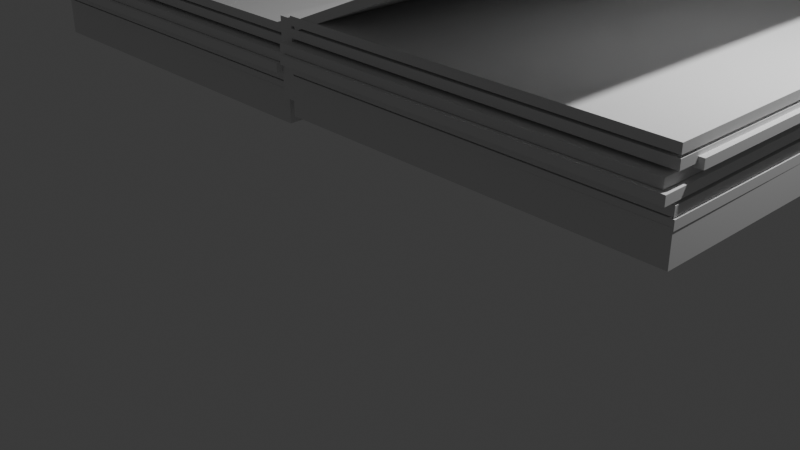 # Source: boek.blend  (saved by Blender 4.0.36; exported with 4.5.12 LTS)
import bpy
from mathutils import Matrix  # noqa: F401  (used for matrix-valued properties, if any)

bpy.ops.wm.read_factory_settings(use_empty=True)
scene = bpy.context.scene
scene.name = 'Scene'

# ---- collections
col_collection = bpy.data.collections.new('Collection'); scene.collection.children.link(col_collection)

# ---- world
world_world = bpy.data.worlds.new('World'); scene.world = world_world
world_world.use_nodes = True; world_world.node_tree.nodes.clear()
_N = world_world.node_tree.nodes; _L = world_world.node_tree.links
n0 = _N.new('ShaderNodeOutputWorld'); n0.name = 'World Output'; n0.location = (300, 300)
n1 = _N.new('ShaderNodeBackground'); n1.name = 'Background'; n1.location = (10, 300)
n1.inputs[0].default_value = (0.05088, 0.05088, 0.05088, 1.0)
_L.new(n1.outputs[0], n0.inputs[0])
n0.is_active_output = True
world_world.color = (0.05088, 0.05088, 0.05088)
world_world.use_sun_shadow = False
world_world.sun_shadow_jitter_overblur = 0.0

# ---- cameras
cam_camera = bpy.data.cameras.new('Camera')
cam_camera.clip_end = 100.0
cam_camera.ortho_scale = 7.314

# ---- lights
light_light = bpy.data.lights.new('Light', 'POINT')
light_light.transmission_factor = 0.0
light_light.use_soft_falloff = False
light_light.energy = 1000.0
light_light.shadow_soft_size = 0.1
light_light.shadow_maximum_resolution = 0.006
light_light.use_absolute_resolution = True

# ---- meshes
me_cube_016 = bpy.data.meshes.new('Cube.016')
me_cube_016.from_pydata([(-2.306, -2.295, -0.1868), (-2.306, -2.295, 0.1868), (-2.306, 2.295, -0.1868), (-2.306, 2.295, 0.1868), (2.306, -2.295, -0.1868), (2.306, -2.295, 0.1868), (2.306, 2.295, -0.1868), (2.306, 2.295, 0.1868)], [], [(0, 1, 3, 2), (2, 3, 7, 6), (6, 7, 5, 4), (4, 5, 1, 0), (2, 6, 4, 0), (7, 3, 1, 5)])
_uv = me_cube_016.uv_layers.new(name='UVMap')
_uv.uv.foreach_set('vector', [0.375, 0.0, 0.625, 0.0, 0.625, 0.25, 0.375, 0.25, 0.375, 0.25, 0.625, 0.25, 0.625, 0.5, 0.375, 0.5, 0.375, 0.5, 0.625, 0.5, 0.625, 0.75, 0.375, 0.75, 0.375, 0.75, 0.625, 0.75, 0.625, 1.0, 0.375, 1.0, 0.125, 0.5, 0.375, 0.5, 0.375, 0.75, 0.125, 0.75, 0.625, 0.5, 0.875, 0.5, 0.875, 0.75, 0.625, 0.75])
me_cube_016.update()
me_cube_018 = bpy.data.meshes.new('Cube.018')
me_cube_018.from_pydata([(-2.289, -0.4371, -0.08537), (-2.289, -0.4371, 0.08537), (-2.289, 0.4371, -0.08537), (-2.289, 0.4371, 0.08537), (2.289, -0.4371, -0.08537), (2.289, -0.4371, 0.08537), (2.289, 0.4371, -0.08537), (2.289, 0.4371, 0.08537)], [], [(0, 1, 3, 2), (2, 3, 7, 6), (6, 7, 5, 4), (4, 5, 1, 0), (2, 6, 4, 0), (7, 3, 1, 5)])
_uv = me_cube_018.uv_layers.new(name='UVMap')
_uv.uv.foreach_set('vector', [0.375, 0.0, 0.625, 0.0, 0.625, 0.25, 0.375, 0.25, 0.375, 0.25, 0.625, 0.25, 0.625, 0.5, 0.375, 0.5, 0.375, 0.5, 0.625, 0.5, 0.625, 0.75, 0.375, 0.75, 0.375, 0.75, 0.625, 0.75, 0.625, 1.0, 0.375, 1.0, 0.125, 0.5, 0.375, 0.5, 0.375, 0.75, 0.125, 0.75, 0.625, 0.5, 0.875, 0.5, 0.875, 0.75, 0.625, 0.75])
me_cube_018.update()
me_cube_019 = bpy.data.meshes.new('Cube.019')
me_cube_019.from_pydata([(-2.306, -2.295, -0.1868), (-2.306, -2.295, 0.1868), (-2.306, 2.295, -0.1868), (-2.306, 2.295, 0.1868), (2.306, -2.295, -0.1868), (2.306, -2.295, 0.1868), (2.306, 2.295, -0.1868), (2.306, 2.295, 0.1868)], [], [(0, 1, 3, 2), (2, 3, 7, 6), (6, 7, 5, 4), (4, 5, 1, 0), (2, 6, 4, 0), (7, 3, 1, 5)])
_uv = me_cube_019.uv_layers.new(name='UVMap')
_uv.uv.foreach_set('vector', [0.375, 0.0, 0.625, 0.0, 0.625, 0.25, 0.375, 0.25, 0.375, 0.25, 0.625, 0.25, 0.625, 0.5, 0.375, 0.5, 0.375, 0.5, 0.625, 0.5, 0.625, 0.75, 0.375, 0.75, 0.375, 0.75, 0.625, 0.75, 0.625, 1.0, 0.375, 1.0, 0.125, 0.5, 0.375, 0.5, 0.375, 0.75, 0.125, 0.75, 0.625, 0.5, 0.875, 0.5, 0.875, 0.75, 0.625, 0.75])
me_cube_019.update()
me_cube_020 = bpy.data.meshes.new('Cube.020')
me_cube_020.from_pydata([(-2.306, -2.295, -0.1868), (-2.306, -2.295, 0.1868), (-2.306, 2.295, -0.1868), (-2.306, 2.295, 0.1868), (2.306, -2.295, -0.1868), (2.306, -2.295, 0.1868), (2.306, 2.295, -0.1868), (2.306, 2.295, 0.1868)], [], [(0, 1, 3, 2), (2, 3, 7, 6), (6, 7, 5, 4), (4, 5, 1, 0), (2, 6, 4, 0), (7, 3, 1, 5)])
_uv = me_cube_020.uv_layers.new(name='UVMap')
_uv.uv.foreach_set('vector', [0.375, 0.0, 0.625, 0.0, 0.625, 0.25, 0.375, 0.25, 0.375, 0.25, 0.625, 0.25, 0.625, 0.5, 0.375, 0.5, 0.375, 0.5, 0.625, 0.5, 0.625, 0.75, 0.375, 0.75, 0.375, 0.75, 0.625, 0.75, 0.625, 1.0, 0.375, 1.0, 0.125, 0.5, 0.375, 0.5, 0.375, 0.75, 0.125, 0.75, 0.625, 0.5, 0.875, 0.5, 0.875, 0.75, 0.625, 0.75])
me_cube_020.update()
me_cube_021 = bpy.data.meshes.new('Cube.021')
me_cube_021.from_pydata([(-2.306, -2.295, -0.1868), (-2.306, -2.295, 0.1868), (-2.306, 2.295, -0.1868), (-2.306, 2.295, 0.1868), (2.306, -2.295, -0.1868), (2.306, -2.295, 0.1868), (2.306, 2.295, -0.1868), (2.306, 2.295, 0.1868)], [], [(0, 1, 3, 2), (2, 3, 7, 6), (6, 7, 5, 4), (4, 5, 1, 0), (2, 6, 4, 0), (7, 3, 1, 5)])
_uv = me_cube_021.uv_layers.new(name='UVMap')
_uv.uv.foreach_set('vector', [0.375, 0.0, 0.625, 0.0, 0.625, 0.25, 0.375, 0.25, 0.375, 0.25, 0.625, 0.25, 0.625, 0.5, 0.375, 0.5, 0.375, 0.5, 0.625, 0.5, 0.625, 0.75, 0.375, 0.75, 0.375, 0.75, 0.625, 0.75, 0.625, 1.0, 0.375, 1.0, 0.125, 0.5, 0.375, 0.5, 0.375, 0.75, 0.125, 0.75, 0.625, 0.5, 0.875, 0.5, 0.875, 0.75, 0.625, 0.75])
me_cube_021.update()
me_cube_022 = bpy.data.meshes.new('Cube.022')
me_cube_022.from_pydata([(-2.306, -2.295, -0.1868), (-2.306, -2.295, 0.1868), (-2.306, 2.295, -0.1868), (-2.306, 2.295, 0.1868), (2.306, -2.295, -0.1868), (2.306, -2.295, 0.1868), (2.306, 2.295, -0.1868), (2.306, 2.295, 0.1868)], [], [(0, 1, 3, 2), (2, 3, 7, 6), (6, 7, 5, 4), (4, 5, 1, 0), (2, 6, 4, 0), (7, 3, 1, 5)])
_uv = me_cube_022.uv_layers.new(name='UVMap')
_uv.uv.foreach_set('vector', [0.375, 0.0, 0.625, 0.0, 0.625, 0.25, 0.375, 0.25, 0.375, 0.25, 0.625, 0.25, 0.625, 0.5, 0.375, 0.5, 0.375, 0.5, 0.625, 0.5, 0.625, 0.75, 0.375, 0.75, 0.375, 0.75, 0.625, 0.75, 0.625, 1.0, 0.375, 1.0, 0.125, 0.5, 0.375, 0.5, 0.375, 0.75, 0.125, 0.75, 0.625, 0.5, 0.875, 0.5, 0.875, 0.75, 0.625, 0.75])
me_cube_022.update()
me_cube_023 = bpy.data.meshes.new('Cube.023')
me_cube_023.from_pydata([(-2.306, -2.295, -0.1868), (-2.306, -2.295, 0.1868), (-2.306, 2.295, -0.1868), (-2.306, 2.295, 0.1868), (2.306, -2.295, -0.1868), (2.306, -2.295, 0.1868), (2.306, 2.295, -0.1868), (2.306, 2.295, 0.1868)], [], [(0, 1, 3, 2), (2, 3, 7, 6), (6, 7, 5, 4), (4, 5, 1, 0), (2, 6, 4, 0), (7, 3, 1, 5)])
_uv = me_cube_023.uv_layers.new(name='UVMap')
_uv.uv.foreach_set('vector', [0.375, 0.0, 0.625, 0.0, 0.625, 0.25, 0.375, 0.25, 0.375, 0.25, 0.625, 0.25, 0.625, 0.5, 0.375, 0.5, 0.375, 0.5, 0.625, 0.5, 0.625, 0.75, 0.375, 0.75, 0.375, 0.75, 0.625, 0.75, 0.625, 1.0, 0.375, 1.0, 0.125, 0.5, 0.375, 0.5, 0.375, 0.75, 0.125, 0.75, 0.625, 0.5, 0.875, 0.5, 0.875, 0.75, 0.625, 0.75])
me_cube_023.update()
me_cube_024 = bpy.data.meshes.new('Cube.024')
me_cube_024.from_pydata([(-2.306, -2.295, -0.1868), (-2.306, -2.295, 0.1868), (-2.306, 2.295, -0.1868), (-2.306, 2.295, 0.1868), (2.306, -2.295, -0.1868), (2.306, -2.295, 0.1868), (2.306, 2.295, -0.1868), (2.306, 2.295, 0.1868)], [], [(0, 1, 3, 2), (2, 3, 7, 6), (6, 7, 5, 4), (4, 5, 1, 0), (2, 6, 4, 0), (7, 3, 1, 5)])
_uv = me_cube_024.uv_layers.new(name='UVMap')
_uv.uv.foreach_set('vector', [0.375, 0.0, 0.625, 0.0, 0.625, 0.25, 0.375, 0.25, 0.375, 0.25, 0.625, 0.25, 0.625, 0.5, 0.375, 0.5, 0.375, 0.5, 0.625, 0.5, 0.625, 0.75, 0.375, 0.75, 0.375, 0.75, 0.625, 0.75, 0.625, 1.0, 0.375, 1.0, 0.125, 0.5, 0.375, 0.5, 0.375, 0.75, 0.125, 0.75, 0.625, 0.5, 0.875, 0.5, 0.875, 0.75, 0.625, 0.75])
me_cube_024.update()
me_cube_025 = bpy.data.meshes.new('Cube.025')
me_cube_025.from_pydata([(-2.306, -2.295, -0.1868), (-2.306, -2.295, 0.1868), (-2.306, 2.295, -0.1868), (-2.306, 2.295, 0.1868), (2.306, -2.295, -0.1868), (2.306, -2.295, 0.1868), (2.306, 2.295, -0.1868), (2.306, 2.295, 0.1868)], [], [(0, 1, 3, 2), (2, 3, 7, 6), (6, 7, 5, 4), (4, 5, 1, 0), (2, 6, 4, 0), (7, 3, 1, 5)])
_uv = me_cube_025.uv_layers.new(name='UVMap')
_uv.uv.foreach_set('vector', [0.375, 0.0, 0.625, 0.0, 0.625, 0.25, 0.375, 0.25, 0.375, 0.25, 0.625, 0.25, 0.625, 0.5, 0.375, 0.5, 0.375, 0.5, 0.625, 0.5, 0.625, 0.75, 0.375, 0.75, 0.375, 0.75, 0.625, 0.75, 0.625, 1.0, 0.375, 1.0, 0.125, 0.5, 0.375, 0.5, 0.375, 0.75, 0.125, 0.75, 0.625, 0.5, 0.875, 0.5, 0.875, 0.75, 0.625, 0.75])
me_cube_025.update()
me_cube_026 = bpy.data.meshes.new('Cube.026')
me_cube_026.from_pydata([(-2.306, -2.295, -0.1868), (-2.306, -2.295, 0.1868), (-2.306, 2.295, -0.1868), (-2.306, 2.295, 0.1868), (2.306, -2.295, -0.1868), (2.306, -2.295, 0.1868), (2.306, 2.295, -0.1868), (2.306, 2.295, 0.1868)], [], [(0, 1, 3, 2), (2, 3, 7, 6), (6, 7, 5, 4), (4, 5, 1, 0), (2, 6, 4, 0), (7, 3, 1, 5)])
_uv = me_cube_026.uv_layers.new(name='UVMap')
_uv.uv.foreach_set('vector', [0.375, 0.0, 0.625, 0.0, 0.625, 0.25, 0.375, 0.25, 0.375, 0.25, 0.625, 0.25, 0.625, 0.5, 0.375, 0.5, 0.375, 0.5, 0.625, 0.5, 0.625, 0.75, 0.375, 0.75, 0.375, 0.75, 0.625, 0.75, 0.625, 1.0, 0.375, 1.0, 0.125, 0.5, 0.375, 0.5, 0.375, 0.75, 0.125, 0.75, 0.625, 0.5, 0.875, 0.5, 0.875, 0.75, 0.625, 0.75])
me_cube_026.update()
me_cube_027 = bpy.data.meshes.new('Cube.027')
me_cube_027.from_pydata([(-2.306, -2.295, -0.1868), (-2.306, -2.295, 0.1868), (-2.306, 2.295, -0.1868), (-2.306, 2.295, 0.1868), (2.306, -2.295, -0.1868), (2.306, -2.295, 0.1868), (2.306, 2.295, -0.1868), (2.306, 2.295, 0.1868)], [], [(0, 1, 3, 2), (2, 3, 7, 6), (6, 7, 5, 4), (4, 5, 1, 0), (2, 6, 4, 0), (7, 3, 1, 5)])
_uv = me_cube_027.uv_layers.new(name='UVMap')
_uv.uv.foreach_set('vector', [0.375, 0.0, 0.625, 0.0, 0.625, 0.25, 0.375, 0.25, 0.375, 0.25, 0.625, 0.25, 0.625, 0.5, 0.375, 0.5, 0.375, 0.5, 0.625, 0.5, 0.625, 0.75, 0.375, 0.75, 0.375, 0.75, 0.625, 0.75, 0.625, 1.0, 0.375, 1.0, 0.125, 0.5, 0.375, 0.5, 0.375, 0.75, 0.125, 0.75, 0.625, 0.5, 0.875, 0.5, 0.875, 0.75, 0.625, 0.75])
me_cube_027.update()
me_cube_028 = bpy.data.meshes.new('Cube.028')
me_cube_028.from_pydata([(-2.306, -2.295, -0.1868), (-2.306, -2.295, 0.1868), (-2.306, 2.295, -0.1868), (-2.306, 2.295, 0.1868), (2.306, -2.295, -0.1868), (2.306, -2.295, 0.1868), (2.306, 2.295, -0.1868), (2.306, 2.295, 0.1868)], [], [(0, 1, 3, 2), (2, 3, 7, 6), (6, 7, 5, 4), (4, 5, 1, 0), (2, 6, 4, 0), (7, 3, 1, 5)])
_uv = me_cube_028.uv_layers.new(name='UVMap')
_uv.uv.foreach_set('vector', [0.375, 0.0, 0.625, 0.0, 0.625, 0.25, 0.375, 0.25, 0.375, 0.25, 0.625, 0.25, 0.625, 0.5, 0.375, 0.5, 0.375, 0.5, 0.625, 0.5, 0.625, 0.75, 0.375, 0.75, 0.375, 0.75, 0.625, 0.75, 0.625, 1.0, 0.375, 1.0, 0.125, 0.5, 0.375, 0.5, 0.375, 0.75, 0.125, 0.75, 0.625, 0.5, 0.875, 0.5, 0.875, 0.75, 0.625, 0.75])
me_cube_028.update()
me_cube_029 = bpy.data.meshes.new('Cube.029')
me_cube_029.from_pydata([(-2.306, -2.295, -0.1868), (-2.306, -2.295, 0.1868), (-2.306, 2.295, -0.1868), (-2.306, 2.295, 0.1868), (2.306, -2.295, -0.1868), (2.306, -2.295, 0.1868), (2.306, 2.295, -0.1868), (2.306, 2.295, 0.1868)], [], [(0, 1, 3, 2), (2, 3, 7, 6), (6, 7, 5, 4), (4, 5, 1, 0), (2, 6, 4, 0), (7, 3, 1, 5)])
_uv = me_cube_029.uv_layers.new(name='UVMap')
_uv.uv.foreach_set('vector', [0.375, 0.0, 0.625, 0.0, 0.625, 0.25, 0.375, 0.25, 0.375, 0.25, 0.625, 0.25, 0.625, 0.5, 0.375, 0.5, 0.375, 0.5, 0.625, 0.5, 0.625, 0.75, 0.375, 0.75, 0.375, 0.75, 0.625, 0.75, 0.625, 1.0, 0.375, 1.0, 0.125, 0.5, 0.375, 0.5, 0.375, 0.75, 0.125, 0.75, 0.625, 0.5, 0.875, 0.5, 0.875, 0.75, 0.625, 0.75])
me_cube_029.update()
me_cube_030 = bpy.data.meshes.new('Cube.030')
me_cube_030.from_pydata([(-2.306, -2.295, -0.1868), (-2.306, -2.295, 0.1868), (-2.306, 2.295, -0.1868), (-2.306, 2.295, 0.1868), (2.306, -2.295, -0.1868), (2.306, -2.295, 0.1868), (2.306, 2.295, -0.1868), (2.306, 2.295, 0.1868)], [], [(0, 1, 3, 2), (2, 3, 7, 6), (6, 7, 5, 4), (4, 5, 1, 0), (2, 6, 4, 0), (7, 3, 1, 5)])
_uv = me_cube_030.uv_layers.new(name='UVMap')
_uv.uv.foreach_set('vector', [0.375, 0.0, 0.625, 0.0, 0.625, 0.25, 0.375, 0.25, 0.375, 0.25, 0.625, 0.25, 0.625, 0.5, 0.375, 0.5, 0.375, 0.5, 0.625, 0.5, 0.625, 0.75, 0.375, 0.75, 0.375, 0.75, 0.625, 0.75, 0.625, 1.0, 0.375, 1.0, 0.125, 0.5, 0.375, 0.5, 0.375, 0.75, 0.125, 0.75, 0.625, 0.5, 0.875, 0.5, 0.875, 0.75, 0.625, 0.75])
me_cube_030.update()
me_cube_031 = bpy.data.meshes.new('Cube.031')
me_cube_031.from_pydata([(-2.306, -2.295, -0.1868), (-2.306, -2.295, 0.1868), (-2.306, 2.295, -0.1868), (-2.306, 2.295, 0.1868), (2.306, -2.295, -0.1868), (2.306, -2.295, 0.1868), (2.306, 2.295, -0.1868), (2.306, 2.295, 0.1868)], [], [(0, 1, 3, 2), (2, 3, 7, 6), (6, 7, 5, 4), (4, 5, 1, 0), (2, 6, 4, 0), (7, 3, 1, 5)])
_uv = me_cube_031.uv_layers.new(name='UVMap')
_uv.uv.foreach_set('vector', [0.375, 0.0, 0.625, 0.0, 0.625, 0.25, 0.375, 0.25, 0.375, 0.25, 0.625, 0.25, 0.625, 0.5, 0.375, 0.5, 0.375, 0.5, 0.625, 0.5, 0.625, 0.75, 0.375, 0.75, 0.375, 0.75, 0.625, 0.75, 0.625, 1.0, 0.375, 1.0, 0.125, 0.5, 0.375, 0.5, 0.375, 0.75, 0.125, 0.75, 0.625, 0.5, 0.875, 0.5, 0.875, 0.75, 0.625, 0.75])
me_cube_031.update()
me_cube_032 = bpy.data.meshes.new('Cube.032')
me_cube_032.from_pydata([(-2.306, -2.295, -0.1868), (-2.306, -2.295, 0.1868), (-2.306, 2.295, -0.1868), (-2.306, 2.295, 0.1868), (2.306, -2.295, -0.1868), (2.306, -2.295, 0.1868), (2.306, 2.295, -0.1868), (2.306, 2.295, 0.1868)], [], [(0, 1, 3, 2), (2, 3, 7, 6), (6, 7, 5, 4), (4, 5, 1, 0), (2, 6, 4, 0), (7, 3, 1, 5)])
_uv = me_cube_032.uv_layers.new(name='UVMap')
_uv.uv.foreach_set('vector', [0.375, 0.0, 0.625, 0.0, 0.625, 0.25, 0.375, 0.25, 0.375, 0.25, 0.625, 0.25, 0.625, 0.5, 0.375, 0.5, 0.375, 0.5, 0.625, 0.5, 0.625, 0.75, 0.375, 0.75, 0.375, 0.75, 0.625, 0.75, 0.625, 1.0, 0.375, 1.0, 0.125, 0.5, 0.375, 0.5, 0.375, 0.75, 0.125, 0.75, 0.625, 0.5, 0.875, 0.5, 0.875, 0.75, 0.625, 0.75])
me_cube_032.update()
me_cube_033 = bpy.data.meshes.new('Cube.033')
me_cube_033.from_pydata([(-2.306, -2.295, -0.1868), (-2.306, -2.295, 0.1868), (-2.306, 2.295, -0.1868), (-2.306, 2.295, 0.1868), (2.306, -2.295, -0.1868), (2.306, -2.295, 0.1868), (2.306, 2.295, -0.1868), (2.306, 2.295, 0.1868)], [], [(0, 1, 3, 2), (2, 3, 7, 6), (6, 7, 5, 4), (4, 5, 1, 0), (2, 6, 4, 0), (7, 3, 1, 5)])
_uv = me_cube_033.uv_layers.new(name='UVMap')
_uv.uv.foreach_set('vector', [0.375, 0.0, 0.625, 0.0, 0.625, 0.25, 0.375, 0.25, 0.375, 0.25, 0.625, 0.25, 0.625, 0.5, 0.375, 0.5, 0.375, 0.5, 0.625, 0.5, 0.625, 0.75, 0.375, 0.75, 0.375, 0.75, 0.625, 0.75, 0.625, 1.0, 0.375, 1.0, 0.125, 0.5, 0.375, 0.5, 0.375, 0.75, 0.125, 0.75, 0.625, 0.5, 0.875, 0.5, 0.875, 0.75, 0.625, 0.75])
me_cube_033.update()
me_cube_034 = bpy.data.meshes.new('Cube.034')
me_cube_034.from_pydata([(-2.306, -2.295, -0.1868), (-2.306, -2.295, 0.1868), (-2.306, 2.295, -0.1868), (-2.306, 2.295, 0.1868), (2.306, -2.295, -0.1868), (2.306, -2.295, 0.1868), (2.306, 2.295, -0.1868), (2.306, 2.295, 0.1868)], [], [(0, 1, 3, 2), (2, 3, 7, 6), (6, 7, 5, 4), (4, 5, 1, 0), (2, 6, 4, 0), (7, 3, 1, 5)])
_uv = me_cube_034.uv_layers.new(name='UVMap')
_uv.uv.foreach_set('vector', [0.375, 0.0, 0.625, 0.0, 0.625, 0.25, 0.375, 0.25, 0.375, 0.25, 0.625, 0.25, 0.625, 0.5, 0.375, 0.5, 0.375, 0.5, 0.625, 0.5, 0.625, 0.75, 0.375, 0.75, 0.375, 0.75, 0.625, 0.75, 0.625, 1.0, 0.375, 1.0, 0.125, 0.5, 0.375, 0.5, 0.375, 0.75, 0.125, 0.75, 0.625, 0.5, 0.875, 0.5, 0.875, 0.75, 0.625, 0.75])
me_cube_034.update()

# ---- objects
ob_light = bpy.data.objects.new('Light', light_light)
ob_camera = bpy.data.objects.new('Camera', cam_camera)
ob_cube_001 = bpy.data.objects.new('Cube.001', me_cube_016)
ob_cube_002 = bpy.data.objects.new('Cube.002', me_cube_018)
ob_cube_003 = bpy.data.objects.new('Cube.003', me_cube_019)
ob_cube_004 = bpy.data.objects.new('Cube.004', me_cube_020)
ob_cube_005 = bpy.data.objects.new('Cube.005', me_cube_021)
ob_cube_006 = bpy.data.objects.new('Cube.006', me_cube_022)
ob_cube_007 = bpy.data.objects.new('Cube.007', me_cube_023)
ob_cube_008 = bpy.data.objects.new('Cube.008', me_cube_024)
ob_cube_009 = bpy.data.objects.new('Cube.009', me_cube_025)
ob_cube_010 = bpy.data.objects.new('Cube.010', me_cube_026)
ob_cube_011 = bpy.data.objects.new('Cube.011', me_cube_027)
ob_cube_012 = bpy.data.objects.new('Cube.012', me_cube_028)
ob_cube_013 = bpy.data.objects.new('Cube.013', me_cube_029)
ob_cube_014 = bpy.data.objects.new('Cube.014', me_cube_030)
ob_cube_015 = bpy.data.objects.new('Cube.015', me_cube_031)
ob_cube_016 = bpy.data.objects.new('Cube.016', me_cube_032)
ob_cube_017 = bpy.data.objects.new('Cube.017', me_cube_033)
ob_cube_018 = bpy.data.objects.new('Cube.018', me_cube_034)

# ---- transforms, parenting, visibility, modifiers, constraints
ob_light.location = (4.076, 1.352, 5.904)
ob_light.rotation_euler = (0.6503, 0.05522, 1.866)
ob_light.scale = (1.159, 1.008, 1.009)
ob_light.lock_rotations_4d = False
ob_light.empty_display_type = 'ARROWS'
ob_light.color = (0.0, 0.0, 0.0, 0.0)
ob_light.lineart.crease_threshold = 0.0
ob_camera.location = (7.359, -7.956, 4.958)
ob_camera.rotation_euler = (1.109, 0.0, 0.8149)
ob_camera.scale = (1.095, 1.017, 1.069)
ob_camera.lock_rotations_4d = False
ob_camera.empty_display_type = 'ARROWS'
ob_camera.color = (0.0, 0.0, 0.0, 0.0)
ob_camera.display_type = 'WIRE'
ob_camera.lineart.crease_threshold = 0.0
ob_cube_001.location = (1.0, 1.0, 1.0)
ob_cube_002.location = (-1.389, 1.0, 1.414)
ob_cube_002.rotation_euler = (1.571, -0.0, -1.571)
ob_cube_003.parent = ob_cube_001
ob_cube_003.location = (0.0, 0.0, 0.2072)
ob_cube_003.rotation_euler = (0.0, -0.0, 0.001745)
ob_cube_003.scale = (1.0, 1.0, 0.2677)
ob_cube_004.parent = ob_cube_001
ob_cube_004.location = (-0.01113, -0.1447, 0.4558)
ob_cube_004.rotation_euler = (0.0, -0.0, 0.001745)
ob_cube_004.scale = (1.0, 1.0, 0.2677)
ob_cube_005.parent = ob_cube_001
ob_cube_005.location = (-0.07181, -0.09119, 0.5612)
ob_cube_005.rotation_euler = (0.0, -0.0, 0.001745)
ob_cube_005.scale = (1.0, 1.0, 0.2677)
ob_cube_006.parent = ob_cube_001
ob_cube_006.location = (-0.01331, 0.005781, 0.7018)
ob_cube_006.rotation_euler = (0.0, -0.0, 0.001745)
ob_cube_006.scale = (1.0, 1.0, 0.2677)
ob_cube_007.parent = ob_cube_001
ob_cube_007.location = (-0.01331, 0.005781, 0.3195)
ob_cube_007.rotation_euler = (0.0, -0.0, 0.001745)
ob_cube_007.scale = (1.0, 1.0, 0.2677)
ob_cube_008.parent = ob_cube_001
ob_cube_008.location = (0.04831, 0.2417, 0.657)
ob_cube_008.rotation_euler = (0.0, -0.0, 0.001745)
ob_cube_008.scale = (1.0, 1.0, 0.2677)
ob_cube_009.parent = ob_cube_001
ob_cube_009.location = (-0.01331, 0.005781, 0.8319)
ob_cube_009.rotation_euler = (0.0, -0.0, 0.001745)
ob_cube_009.scale = (1.0, 1.0, 0.2677)
ob_cube_010.location = (-3.778, 1.071, 0.8529)
ob_cube_011.parent = ob_cube_010
ob_cube_011.location = (0.0, 0.0, 0.2072)
ob_cube_011.rotation_euler = (0.0, -0.0, 0.001745)
ob_cube_011.scale = (1.0, 1.0, 0.2677)
ob_cube_012.parent = ob_cube_010
ob_cube_012.location = (-0.01113, -0.1447, 0.4558)
ob_cube_012.rotation_euler = (0.0, -0.0, 0.001745)
ob_cube_012.scale = (1.0, 1.0, 0.2677)
ob_cube_013.parent = ob_cube_010
ob_cube_013.location = (0.04647, -0.09119, 0.5612)
ob_cube_013.rotation_euler = (0.0, -0.0, 0.001745)
ob_cube_013.scale = (1.0, 1.0, 0.2677)
ob_cube_014.parent = ob_cube_010
ob_cube_014.location = (-0.01331, 0.005781, 0.7018)
ob_cube_014.rotation_euler = (0.0, -0.0, 0.001745)
ob_cube_014.scale = (1.0, 1.0, 0.2677)
ob_cube_015.parent = ob_cube_010
ob_cube_015.location = (-0.01331, 0.005781, 0.3195)
ob_cube_015.rotation_euler = (0.0, -0.0, 0.001745)
ob_cube_015.scale = (1.0, 1.0, 0.2677)
ob_cube_016.parent = ob_cube_010
ob_cube_016.location = (0.04831, 0.2417, 0.657)
ob_cube_016.rotation_euler = (0.0, -0.0, 0.001745)
ob_cube_016.scale = (1.0, 1.0, 0.2677)
ob_cube_017.parent = ob_cube_010
ob_cube_017.location = (-0.01331, 0.005781, 0.8319)
ob_cube_017.rotation_euler = (0.0, -0.0, 0.001745)
ob_cube_017.scale = (1.0, 1.0, 0.2677)
ob_cube_018.parent = ob_cube_001
ob_cube_018.location = (-0.1415, 0.005781, 1.683)
ob_cube_018.rotation_euler = (-0.0007405, -3.543, -0.001896)
ob_cube_018.scale = (1.0, 1.0, 0.2677)

# ---- collection membership
col_collection.objects.link(ob_light)
col_collection.objects.link(ob_camera)
col_collection.objects.link(ob_cube_001)
col_collection.objects.link(ob_cube_002)
col_collection.objects.link(ob_cube_003)
col_collection.objects.link(ob_cube_004)
col_collection.objects.link(ob_cube_005)
col_collection.objects.link(ob_cube_006)
col_collection.objects.link(ob_cube_007)
col_collection.objects.link(ob_cube_008)
col_collection.objects.link(ob_cube_009)
col_collection.objects.link(ob_cube_010)
col_collection.objects.link(ob_cube_011)
col_collection.objects.link(ob_cube_012)
col_collection.objects.link(ob_cube_013)
col_collection.objects.link(ob_cube_014)
col_collection.objects.link(ob_cube_015)
col_collection.objects.link(ob_cube_016)
col_collection.objects.link(ob_cube_017)
col_collection.objects.link(ob_cube_018)

# ---- scene / render settings (as saved in the file)
scene.camera = ob_camera
scene.frame_start = 1; scene.frame_end = 250; scene.frame_set(1)
scene.render.engine = 'BLENDER_EEVEE_NEXT'
scene.cycles.sampling_pattern = 'TABULATED_SOBOL'
bpy.context.view_layer.update()
